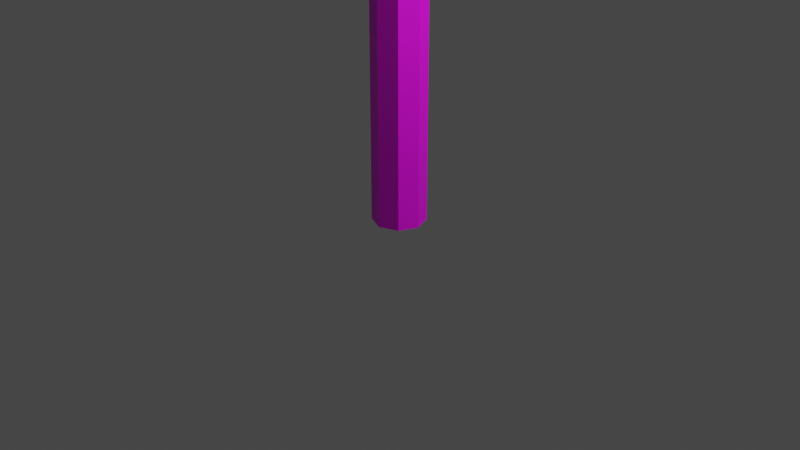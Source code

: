 # Source: WoodTrunk.blend  (saved by Blender 3.1.7; exported with 4.5.12 LTS)
import bpy
from mathutils import Matrix  # noqa: F401  (used for matrix-valued properties, if any)

bpy.ops.wm.read_factory_settings(use_empty=True)
scene = bpy.context.scene
scene.name = 'Scene'

# ---- collections
col_collection = bpy.data.collections.new('Collection'); scene.collection.children.link(col_collection)

# ---- images (referenced by path relative to the original .blend; pixels are not part of the script)
import os
ASSET_DIR = os.environ.get("B2B_ASSET_DIR", "")  # directory of the original .blend (textures are referenced by path, not embedded)
HERE = os.path.dirname(os.path.abspath(__file__))  # packed textures are extracted next to this script under _unpacked/

def load_image(name, relpath, width, height, colorspace="sRGB"):
    """Load a texture the original file referenced (path relative to the .blend, or extracted next to this script)."""
    p = next((c for c in (os.path.join(HERE, relpath), os.path.join(ASSET_DIR, relpath)) if relpath and os.path.exists(c)), "")
    if p:
        img = bpy.data.images.load(p, check_existing=True)
        img.name = name
    else:  # same state as the original file: an image datablock whose file is absent (Cycles renders it pink)
        img = bpy.data.images.new(name, width, height)
        img.source = "FILE"
        img.filepath = "//" + (relpath or name)
    img.colorspace_settings.name = colorspace
    return img
img_woodfence1_png = load_image('WoodFence1.png', 'WoodFence1.png', 1024, 1024, 'sRGB')

# ---- materials (node trees are filled in below, after node groups)
mat_woodfence1 = bpy.data.materials.new('WoodFEnce1')
mat_woodfence1.use_transparent_shadow = False

# ---- material node trees
mat_woodfence1.use_nodes = True; mat_woodfence1.node_tree.nodes.clear()
_N = mat_woodfence1.node_tree.nodes; _L = mat_woodfence1.node_tree.links
n0 = _N.new('ShaderNodeBsdfPrincipled'); n0.name = 'Principled BSDF'; n0.location = (10, 300)
n0.distribution = 'GGX'
n0.subsurface_method = 'RANDOM_WALK_SKIN'
n0.inputs[3].default_value = 1.45
n0.inputs[27].default_value = (0.0, 0.0, 0.0, 1.0)
n0.inputs[28].default_value = 1.0
n1 = _N.new('ShaderNodeOutputMaterial'); n1.name = 'Material Output'; n1.location = (300, 300)
n2 = _N.new('ShaderNodeTexImage'); n2.name = 'Image Texture'; n2.location = (-280, 280)
n2.image = img_woodfence1_png
_L.new(n0.outputs[0], n1.inputs[0])
_L.new(n2.outputs[0], n0.inputs[0])
n1.is_active_output = True

# ---- world
world_world = bpy.data.worlds.new('World'); scene.world = world_world
world_world.use_nodes = True; world_world.node_tree.nodes.clear()
_N = world_world.node_tree.nodes; _L = world_world.node_tree.links
n0 = _N.new('ShaderNodeOutputWorld'); n0.name = 'World Output'; n0.location = (300, 300)
n1 = _N.new('ShaderNodeBackground'); n1.name = 'Background'; n1.location = (10, 300)
n1.inputs[0].default_value = (0.05088, 0.05088, 0.05088, 1.0)
_L.new(n1.outputs[0], n0.inputs[0])
n0.is_active_output = True
world_world.color = (0.05088, 0.05088, 0.05088)
world_world.use_sun_shadow = False
world_world.sun_shadow_jitter_overblur = 0.0

# ---- cameras
cam_camera = bpy.data.cameras.new('Camera')
cam_camera.clip_end = 100.0
cam_camera.ortho_scale = 7.314

# ---- lights
light_light = bpy.data.lights.new('Light', 'POINT')
light_light.transmission_factor = 0.0
light_light.energy = 1000.0
light_light.shadow_soft_size = 0.1
light_light.shadow_maximum_resolution = 0.006
light_light.use_absolute_resolution = True

# ---- meshes
me_cylinder = bpy.data.meshes.new('Cylinder')
me_cylinder.from_pydata([(0.0, 0.2786, 0.001045), (0.0, 0.2786, 3.465), (0.197, 0.197, 0.001045), (0.197, 0.197, 3.465), (0.2786, -1.218e-08, 0.001045), (0.2786, -1.218e-08, 3.465), (0.197, -0.197, 0.001045), (0.197, -0.197, 3.465), (-2.436e-08, -0.2786, 0.001045), (-2.436e-08, -0.2786, 3.465), (-0.197, -0.197, 0.001045), (-0.197, -0.197, 3.465), (-0.2786, 3.322e-09, 0.001045), (-0.2786, 3.322e-09, 3.465), (-0.197, 0.197, 0.001045), (-0.197, 0.197, 3.465), (-2.678e-09, 3.9e-09, 3.463), (0.1601, 0.0001438, 3.462), (0.1137, 0.1137, 3.462), (-0.1533, 0.0001438, 3.463), (0.1111, -0.1108, 3.463), (-0.1135, 0.1138, 3.462), (0.0001759, -0.1532, 3.463), (0.0001759, 0.153, 3.463), (-0.1092, -0.1093, 3.463)], [], [(0, 1, 3, 2), (2, 3, 5, 4), (4, 5, 7, 6), (6, 7, 9, 8), (8, 9, 11, 10), (10, 11, 13, 12), (12, 13, 15, 14), (14, 15, 1, 0), (0, 2, 4, 6, 8, 10, 12, 14), (3, 1, 23, 18), (1, 15, 21, 23), (15, 13, 19, 21), (13, 11, 24, 19), (11, 9, 22, 24), (9, 7, 20, 22), (7, 5, 17, 20), (5, 3, 18, 17), (21, 19, 16), (20, 17, 16), (19, 24, 16), (18, 23, 16), (17, 18, 16), (24, 22, 16), (23, 21, 16), (22, 20, 16)])
_uv = me_cylinder.uv_layers.new(name='UVMap')
_uv.uv.foreach_set('vector', [1.0, 0.5, 0.9975, 0.9582, 0.8725, 0.9582, 0.875, 0.5, 0.875, 0.5, 0.8725, 0.9582, 0.7475, 0.9582, 0.75, 0.5, 0.75, 0.5, 0.7475, 0.9582, 0.6225, 0.9582, 0.625, 0.5, 0.625, 0.5, 0.6225, 0.9582, 0.4975, 0.9582, 0.5, 0.5, 0.5, 0.5, 0.4975, 0.9582, 0.3725, 0.9582, 0.375, 0.5, 0.375, 0.5, 0.3725, 0.9582, 0.2475, 0.9582, 0.25, 0.5, 0.25, 0.5, 0.2475, 0.9582, 0.1225, 0.9582, 0.125, 0.5, 0.125, 0.5, 0.1225, 0.9582, -0.002461, 0.9582, 0.0, 0.5, 0.75, 0.49, 0.9197, 0.4197, 0.99, 0.25, 0.9197, 0.08029, 0.75, 0.01, 0.5803, 0.08029, 0.51, 0.25, 0.5803, 0.4197, 0.6116, 0.391, 0.5552, 0.2481, 0.6457, 0.2497, 0.6726, 0.332, 0.5552, 0.2481, 0.6164, 0.1072, 0.6753, 0.1684, 0.6457, 0.2497, 0.6164, 0.1072, 0.7593, 0.05077, 0.7577, 0.1411, 0.6753, 0.1684, 0.7593, 0.05077, 0.9002, 0.1119, 0.836, 0.1741, 0.7577, 0.1411, 0.9002, 0.1119, 0.9566, 0.2548, 0.8663, 0.2534, 0.836, 0.1741, 0.9566, 0.2548, 0.8954, 0.3958, 0.8344, 0.3328, 0.8663, 0.2534, 0.8954, 0.3958, 0.7525, 0.4521, 0.7539, 0.3667, 0.8344, 0.3328, 0.7525, 0.4521, 0.6116, 0.391, 0.6726, 0.332, 0.7539, 0.3667, 0.6753, 0.1684, 0.7577, 0.1411, 0.7559, 0.2515, 0.8344, 0.3328, 0.7539, 0.3667, 0.7559, 0.2515, 0.7577, 0.1411, 0.836, 0.1741, 0.7559, 0.2515, 0.6726, 0.332, 0.6457, 0.2497, 0.7559, 0.2515, 0.7539, 0.3667, 0.6726, 0.332, 0.7559, 0.2515, 0.836, 0.1741, 0.8663, 0.2534, 0.7559, 0.2515, 0.6457, 0.2497, 0.6753, 0.1684, 0.7559, 0.2515, 0.8663, 0.2534, 0.8344, 0.3328, 0.7559, 0.2515])
me_cylinder.materials.append(mat_woodfence1)
me_cylinder.use_remesh_fix_poles = True
me_cylinder.use_remesh_preserve_attributes = False
me_cylinder.update()

# ---- objects
ob_light = bpy.data.objects.new('Light', light_light)
ob_camera = bpy.data.objects.new('Camera', cam_camera)
ob_cylinder = bpy.data.objects.new('Cylinder', me_cylinder)

# ---- transforms, parenting, visibility, modifiers, constraints
ob_light.location = (4.076, 1.005, 5.904)
ob_light.rotation_euler = (0.6503, 0.05522, 1.866)
ob_light.lock_rotations_4d = False
ob_light.empty_display_type = 'ARROWS'
ob_light.color = (0.0, 0.0, 0.0, 0.0)
ob_light.lineart.crease_threshold = 0.0
ob_camera.location = (7.359, -6.926, 4.958)
ob_camera.rotation_euler = (1.109, 0.0, 0.8149)
ob_camera.lock_rotations_4d = False
ob_camera.empty_display_type = 'ARROWS'
ob_camera.color = (0.0, 0.0, 0.0, 0.0)
ob_camera.display_type = 'WIRE'
ob_camera.lineart.crease_threshold = 0.0
ob_cylinder.location = (0.0, 0.0, 0.0)

# ---- collection membership
col_collection.objects.link(ob_light)
col_collection.objects.link(ob_camera)
col_collection.objects.link(ob_cylinder)

# ---- scene / render settings (as saved in the file)
scene.camera = ob_camera
scene.frame_start = 1; scene.frame_end = 250; scene.frame_set(1)
scene.render.engine = 'BLENDER_EEVEE_NEXT'
scene.cycles.sampling_pattern = 'TABULATED_SOBOL'
scene.cycles.use_light_tree = False
scene.view_settings.view_transform = 'Filmic'
bpy.context.view_layer.update()
